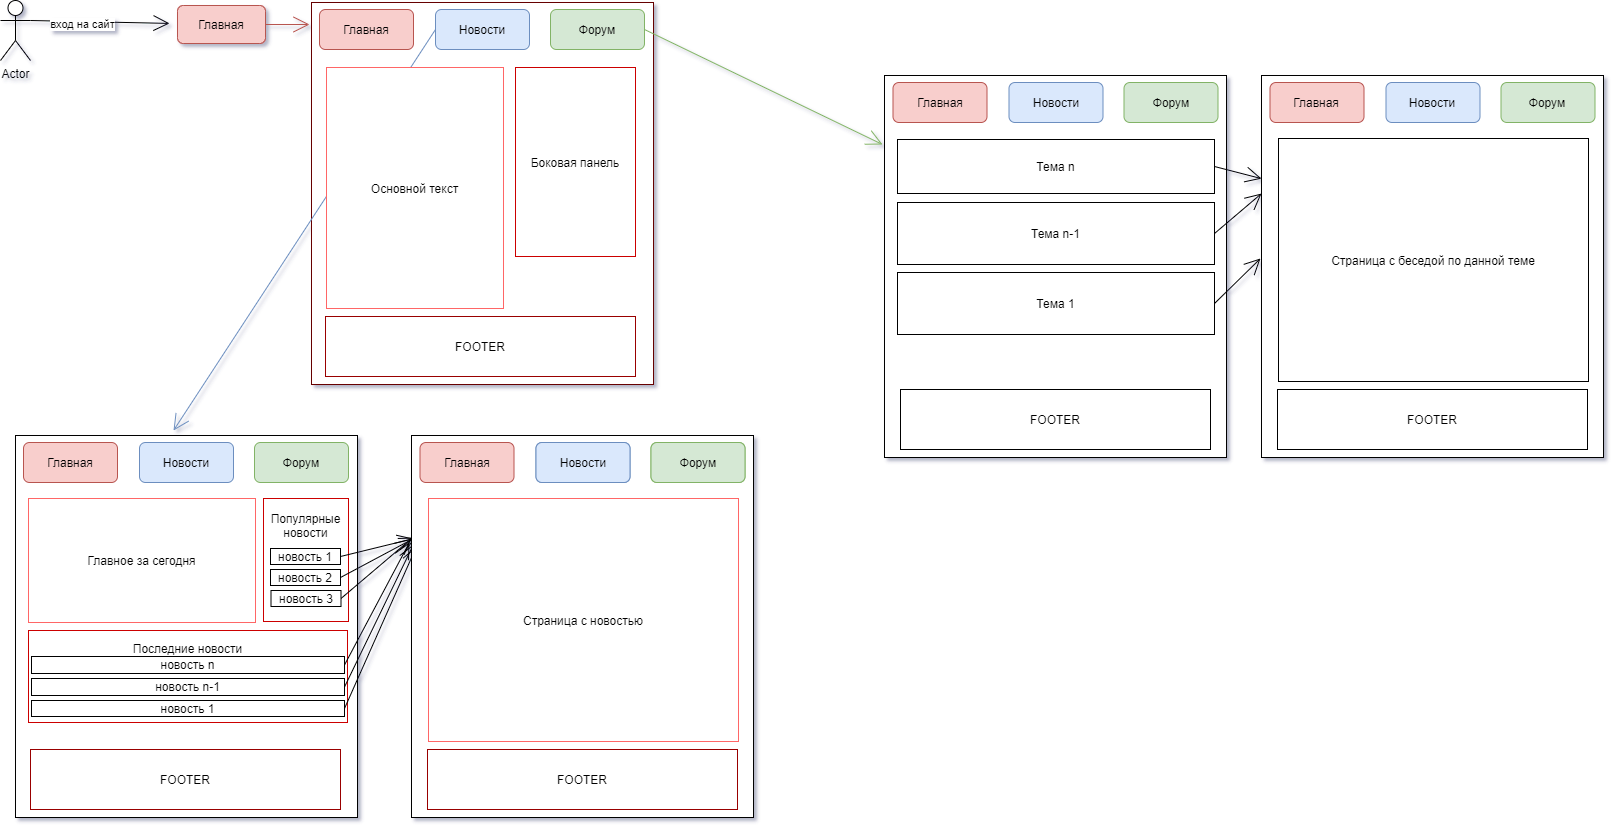

The diagram above was exported from draw.io. Its source (the exported page's mxGraphModel, read from the mxfile embedded in the PNG):
<mxGraphModel dx="2500" dy="2068" grid="0" gridSize="10" guides="1" tooltips="1" connect="1" arrows="1" fold="1" page="1" pageScale="1" pageWidth="827" pageHeight="1169" background="#ffffff" math="0" shadow="1">
  <root>
    <mxCell id="0" />
    <mxCell id="1" parent="0" />
    <mxCell id="Z32YWCErlfc_Y4S0Vm6A-4" style="edgeStyle=none;curved=1;rounded=0;orthogonalLoop=1;jettySize=auto;html=1;exitX=1;exitY=0.3333333333333333;exitDx=0;exitDy=0;exitPerimeter=0;endArrow=open;startSize=14;endSize=14;sourcePerimeterSpacing=8;targetPerimeterSpacing=8;" parent="1" source="Z32YWCErlfc_Y4S0Vm6A-1" target="Z32YWCErlfc_Y4S0Vm6A-20" edge="1">
      <mxGeometry relative="1" as="geometry">
        <mxPoint x="-667" y="-1143" as="targetPoint" />
      </mxGeometry>
    </mxCell>
    <mxCell id="Z32YWCErlfc_Y4S0Vm6A-8" value="вход на сайт" style="edgeLabel;html=1;align=center;verticalAlign=middle;resizable=0;points=[];" parent="Z32YWCErlfc_Y4S0Vm6A-4" vertex="1" connectable="0">
      <mxGeometry x="-0.2542" y="-2" relative="1" as="geometry">
        <mxPoint as="offset" />
      </mxGeometry>
    </mxCell>
    <mxCell id="Z32YWCErlfc_Y4S0Vm6A-1" value="Actor" style="shape=umlActor;verticalLabelPosition=bottom;verticalAlign=top;html=1;outlineConnect=0;hachureGap=4;pointerEvents=0;" parent="1" vertex="1">
      <mxGeometry x="-821" y="-1165" width="30" height="60" as="geometry" />
    </mxCell>
    <mxCell id="Z32YWCErlfc_Y4S0Vm6A-9" value="" style="rounded=0;whiteSpace=wrap;html=1;hachureGap=4;pointerEvents=0;strokeColor=#660000;" parent="1" vertex="1">
      <mxGeometry x="-510" y="-1163" width="342" height="382" as="geometry" />
    </mxCell>
    <mxCell id="Z32YWCErlfc_Y4S0Vm6A-12" value="Главная" style="rounded=1;whiteSpace=wrap;html=1;hachureGap=4;pointerEvents=0;fillColor=#f8cecc;strokeColor=#b85450;" parent="1" vertex="1">
      <mxGeometry x="-502" y="-1156" width="94" height="40" as="geometry" />
    </mxCell>
    <mxCell id="Z32YWCErlfc_Y4S0Vm6A-14" value="Новости" style="rounded=1;whiteSpace=wrap;html=1;hachureGap=4;pointerEvents=0;fillColor=#dae8fc;strokeColor=#6c8ebf;" parent="1" vertex="1">
      <mxGeometry x="-386" y="-1156" width="94" height="40" as="geometry" />
    </mxCell>
    <mxCell id="Z32YWCErlfc_Y4S0Vm6A-59" style="edgeStyle=none;curved=1;rounded=0;orthogonalLoop=1;jettySize=auto;html=1;exitX=1;exitY=0.5;exitDx=0;exitDy=0;endArrow=open;startSize=14;endSize=14;sourcePerimeterSpacing=8;targetPerimeterSpacing=8;fillColor=#d5e8d4;strokeColor=#82b366;" parent="1" source="Z32YWCErlfc_Y4S0Vm6A-15" edge="1">
      <mxGeometry relative="1" as="geometry">
        <mxPoint x="61" y="-1021" as="targetPoint" />
      </mxGeometry>
    </mxCell>
    <mxCell id="Z32YWCErlfc_Y4S0Vm6A-15" value="Форум" style="rounded=1;whiteSpace=wrap;html=1;hachureGap=4;pointerEvents=0;fillColor=#d5e8d4;strokeColor=#82b366;" parent="1" vertex="1">
      <mxGeometry x="-271" y="-1156" width="94" height="40" as="geometry" />
    </mxCell>
    <mxCell id="Z32YWCErlfc_Y4S0Vm6A-35" style="edgeStyle=none;curved=1;rounded=0;orthogonalLoop=1;jettySize=auto;html=1;exitX=0;exitY=0.5;exitDx=0;exitDy=0;endArrow=open;startSize=14;endSize=14;sourcePerimeterSpacing=8;targetPerimeterSpacing=8;fillColor=#dae8fc;strokeColor=#6c8ebf;entryX=0.462;entryY=-0.013;entryDx=0;entryDy=0;entryPerimeter=0;" parent="1" source="Z32YWCErlfc_Y4S0Vm6A-14" target="Z32YWCErlfc_Y4S0Vm6A-25" edge="1">
      <mxGeometry relative="1" as="geometry">
        <mxPoint x="-771" y="-735" as="targetPoint" />
      </mxGeometry>
    </mxCell>
    <mxCell id="Z32YWCErlfc_Y4S0Vm6A-17" value="Основной текст" style="rounded=0;whiteSpace=wrap;html=1;hachureGap=4;pointerEvents=0;strokeColor=#FF6666;" parent="1" vertex="1">
      <mxGeometry x="-495" y="-1098" width="177" height="241" as="geometry" />
    </mxCell>
    <mxCell id="Z32YWCErlfc_Y4S0Vm6A-18" value="Боковая панель" style="rounded=0;whiteSpace=wrap;html=1;hachureGap=4;pointerEvents=0;strokeColor=#CC0000;" parent="1" vertex="1">
      <mxGeometry x="-306" y="-1098" width="120" height="189" as="geometry" />
    </mxCell>
    <mxCell id="Z32YWCErlfc_Y4S0Vm6A-19" value="FOOTER" style="rounded=0;whiteSpace=wrap;html=1;hachureGap=4;pointerEvents=0;strokeColor=#990000;" parent="1" vertex="1">
      <mxGeometry x="-496" y="-849" width="310" height="60" as="geometry" />
    </mxCell>
    <mxCell id="Z32YWCErlfc_Y4S0Vm6A-32" style="edgeStyle=none;curved=1;rounded=0;orthogonalLoop=1;jettySize=auto;html=1;exitX=1;exitY=0.5;exitDx=0;exitDy=0;endArrow=open;startSize=14;endSize=14;sourcePerimeterSpacing=8;targetPerimeterSpacing=8;fillColor=#f8cecc;strokeColor=#b85450;" parent="1" source="Z32YWCErlfc_Y4S0Vm6A-20" edge="1">
      <mxGeometry relative="1" as="geometry">
        <mxPoint x="-512" y="-1141" as="targetPoint" />
      </mxGeometry>
    </mxCell>
    <mxCell id="Z32YWCErlfc_Y4S0Vm6A-20" value="Главная" style="rounded=1;whiteSpace=wrap;html=1;hachureGap=4;pointerEvents=0;fillColor=#f8cecc;strokeColor=#b85450;" parent="1" vertex="1">
      <mxGeometry x="-644" y="-1160" width="88" height="38" as="geometry" />
    </mxCell>
    <mxCell id="Z32YWCErlfc_Y4S0Vm6A-25" value="" style="rounded=0;whiteSpace=wrap;html=1;hachureGap=4;pointerEvents=0;" parent="1" vertex="1">
      <mxGeometry x="-806" y="-730" width="342" height="382" as="geometry" />
    </mxCell>
    <mxCell id="Z32YWCErlfc_Y4S0Vm6A-26" value="Главная" style="rounded=1;whiteSpace=wrap;html=1;hachureGap=4;pointerEvents=0;fillColor=#f8cecc;strokeColor=#b85450;" parent="1" vertex="1">
      <mxGeometry x="-798" y="-723" width="94" height="40" as="geometry" />
    </mxCell>
    <mxCell id="Z32YWCErlfc_Y4S0Vm6A-27" value="Новости" style="rounded=1;whiteSpace=wrap;html=1;hachureGap=4;pointerEvents=0;fillColor=#dae8fc;strokeColor=#6c8ebf;" parent="1" vertex="1">
      <mxGeometry x="-682" y="-723" width="94" height="40" as="geometry" />
    </mxCell>
    <mxCell id="Z32YWCErlfc_Y4S0Vm6A-28" value="Форум" style="rounded=1;whiteSpace=wrap;html=1;hachureGap=4;pointerEvents=0;fillColor=#d5e8d4;strokeColor=#82b366;" parent="1" vertex="1">
      <mxGeometry x="-567" y="-723" width="94" height="40" as="geometry" />
    </mxCell>
    <mxCell id="Z32YWCErlfc_Y4S0Vm6A-34" value="FOOTER" style="rounded=0;whiteSpace=wrap;html=1;hachureGap=4;pointerEvents=0;strokeColor=#990000;" parent="1" vertex="1">
      <mxGeometry x="-791" y="-416" width="310" height="60" as="geometry" />
    </mxCell>
    <mxCell id="Z32YWCErlfc_Y4S0Vm6A-36" value="Главное за сегодня" style="rounded=0;whiteSpace=wrap;html=1;hachureGap=4;pointerEvents=0;strokeColor=#FF6666;" parent="1" vertex="1">
      <mxGeometry x="-793" y="-667" width="227" height="124" as="geometry" />
    </mxCell>
    <mxCell id="Z32YWCErlfc_Y4S0Vm6A-38" value="Популярные новости&lt;br&gt;&lt;br&gt;&lt;br&gt;&lt;br&gt;&lt;br&gt;&lt;br&gt;" style="rounded=0;whiteSpace=wrap;html=1;hachureGap=4;pointerEvents=0;strokeColor=#CC0000;" parent="1" vertex="1">
      <mxGeometry x="-558" y="-667" width="85" height="123" as="geometry" />
    </mxCell>
    <mxCell id="Z32YWCErlfc_Y4S0Vm6A-48" style="edgeStyle=none;curved=1;rounded=0;orthogonalLoop=1;jettySize=auto;html=1;exitX=1;exitY=0.5;exitDx=0;exitDy=0;entryX=0.006;entryY=0.27;entryDx=0;entryDy=0;entryPerimeter=0;endArrow=open;startSize=14;endSize=14;sourcePerimeterSpacing=8;targetPerimeterSpacing=8;" parent="1" source="Z32YWCErlfc_Y4S0Vm6A-39" target="Z32YWCErlfc_Y4S0Vm6A-47" edge="1">
      <mxGeometry relative="1" as="geometry" />
    </mxCell>
    <mxCell id="Z32YWCErlfc_Y4S0Vm6A-39" value="&lt;span style=&quot;color: rgba(0 , 0 , 0 , 0) ; font-family: monospace ; font-size: 0px&quot;&gt;%3CmxGraphModel%3E%3Croot%3E%3CmxCell%20id%3D%220%22%2F%3E%3CmxCell%20id%3D%221%22%20parent%3D%220%22%2F%3E%3CmxCell%20id%3D%222%22%20value%3D%22%D0%BD%D0%BE%D0%B2%D0%BE%D1%81%D1%82%D1%8C%203%22%20style%3D%22rounded%3D1%3BwhiteSpace%3Dwrap%3Bhtml%3D1%3Bsketch%3D0%3BhachureGap%3D4%3BpointerEvents%3D0%3BfontColor%3D%23E4FDE1%3BstrokeColor%3D%23028090%3BfillColor%3D%23F45B69%3B%22%20vertex%3D%221%22%20parent%3D%221%22%3E%3CmxGeometry%20x%3D%22134%22%20y%3D%22445%22%20width%3D%2279%22%20height%3D%2242%22%20as%3D%22geometry%22%2F%3E%3C%2FmxCell%3E%3C%2Froot%3E%3C%2FmxGraphModel%3E&lt;/span&gt;новость 1" style="rounded=0;whiteSpace=wrap;html=1;hachureGap=4;pointerEvents=0;" parent="1" vertex="1">
      <mxGeometry x="-551" y="-617" width="70" height="16" as="geometry" />
    </mxCell>
    <mxCell id="Z32YWCErlfc_Y4S0Vm6A-49" style="edgeStyle=none;curved=1;rounded=0;orthogonalLoop=1;jettySize=auto;html=1;exitX=1;exitY=0.5;exitDx=0;exitDy=0;endArrow=open;startSize=14;endSize=14;sourcePerimeterSpacing=8;targetPerimeterSpacing=8;" parent="1" source="Z32YWCErlfc_Y4S0Vm6A-40" edge="1">
      <mxGeometry relative="1" as="geometry">
        <mxPoint x="-406" y="-628" as="targetPoint" />
      </mxGeometry>
    </mxCell>
    <mxCell id="Z32YWCErlfc_Y4S0Vm6A-40" value="&lt;span style=&quot;color: rgba(0 , 0 , 0 , 0) ; font-family: monospace ; font-size: 0px&quot;&gt;%3CmxGraphModel%3E%3Croot%3E%3CmxCell%20id%3D%220%22%2F%3E%3CmxCell%20id%3D%221%22%20parent%3D%220%22%2F%3E%3CmxCell%20id%3D%222%22%20value%3D%22%D0%BD%D0%BE%D0%B2%D0%BE%D1%81%D1%82%D1%8C%203%22%20style%3D%22rounded%3D1%3BwhiteSpace%3Dwrap%3Bhtml%3D1%3Bsketch%3D0%3BhachureGap%3D4%3BpointerEvents%3D0%3BfontColor%3D%23E4FDE1%3BstrokeColor%3D%23028090%3BfillColor%3D%23F45B69%3B%22%20vertex%3D%221%22%20parent%3D%221%22%3E%3CmxGeometry%20x%3D%22134%22%20y%3D%22445%22%20width%3D%2279%22%20height%3D%2242%22%20as%3D%22geometry%22%2F%3E%3C%2FmxCell%3E%3C%2Froot%3E%3C%2FmxGraphModel%3E&lt;/span&gt;новость 2" style="rounded=0;whiteSpace=wrap;html=1;hachureGap=4;pointerEvents=0;" parent="1" vertex="1">
      <mxGeometry x="-551" y="-596" width="70" height="16" as="geometry" />
    </mxCell>
    <mxCell id="Z32YWCErlfc_Y4S0Vm6A-50" style="edgeStyle=none;curved=1;rounded=0;orthogonalLoop=1;jettySize=auto;html=1;exitX=1;exitY=0.5;exitDx=0;exitDy=0;entryX=0;entryY=0.27;entryDx=0;entryDy=0;entryPerimeter=0;endArrow=open;startSize=14;endSize=14;sourcePerimeterSpacing=8;targetPerimeterSpacing=8;" parent="1" source="Z32YWCErlfc_Y4S0Vm6A-41" target="Z32YWCErlfc_Y4S0Vm6A-47" edge="1">
      <mxGeometry relative="1" as="geometry" />
    </mxCell>
    <mxCell id="Z32YWCErlfc_Y4S0Vm6A-41" value="&lt;span style=&quot;color: rgba(0 , 0 , 0 , 0) ; font-family: monospace ; font-size: 0px&quot;&gt;%3CmxGraphModel%3E%3Croot%3E%3CmxCell%20id%3D%220%22%2F%3E%3CmxCell%20id%3D%221%22%20parent%3D%220%22%2F%3E%3CmxCell%20id%3D%222%22%20value%3D%22%D0%BD%D0%BE%D0%B2%D0%BE%D1%81%D1%82%D1%8C%203%22%20style%3D%22rounded%3D1%3BwhiteSpace%3Dwrap%3Bhtml%3D1%3Bsketch%3D0%3BhachureGap%3D4%3BpointerEvents%3D0%3BfontColor%3D%23E4FDE1%3BstrokeColor%3D%23028090%3BfillColor%3D%23F45B69%3B%22%20vertex%3D%221%22%20parent%3D%221%22%3E%3CmxGeometry%20x%3D%22134%22%20y%3D%22445%22%20width%3D%2279%22%20height%3D%2242%22%20as%3D%22geometry%22%2F%3E%3C%2FmxCell%3E%3C%2Froot%3E%3C%2FmxGraphModel%3E&lt;/span&gt;новость 3" style="rounded=0;whiteSpace=wrap;html=1;hachureGap=4;pointerEvents=0;" parent="1" vertex="1">
      <mxGeometry x="-550.5" y="-575" width="70" height="16" as="geometry" />
    </mxCell>
    <mxCell id="Z32YWCErlfc_Y4S0Vm6A-42" value="Последние новости&lt;br&gt;&lt;br&gt;&lt;br&gt;&lt;br&gt;&lt;br&gt;" style="rounded=0;whiteSpace=wrap;html=1;hachureGap=4;pointerEvents=0;strokeColor=#CC0000;" parent="1" vertex="1">
      <mxGeometry x="-793" y="-535" width="319" height="92" as="geometry" />
    </mxCell>
    <mxCell id="Z32YWCErlfc_Y4S0Vm6A-51" style="edgeStyle=none;curved=1;rounded=0;orthogonalLoop=1;jettySize=auto;html=1;exitX=1;exitY=0.5;exitDx=0;exitDy=0;entryX=-0.006;entryY=0.28;entryDx=0;entryDy=0;entryPerimeter=0;endArrow=open;startSize=14;endSize=14;sourcePerimeterSpacing=8;targetPerimeterSpacing=8;" parent="1" source="Z32YWCErlfc_Y4S0Vm6A-43" target="Z32YWCErlfc_Y4S0Vm6A-47" edge="1">
      <mxGeometry relative="1" as="geometry" />
    </mxCell>
    <mxCell id="Z32YWCErlfc_Y4S0Vm6A-43" value="новость n" style="rounded=0;whiteSpace=wrap;html=1;hachureGap=4;pointerEvents=0;" parent="1" vertex="1">
      <mxGeometry x="-790" y="-509" width="313" height="17" as="geometry" />
    </mxCell>
    <mxCell id="Z32YWCErlfc_Y4S0Vm6A-52" style="edgeStyle=none;curved=1;rounded=0;orthogonalLoop=1;jettySize=auto;html=1;exitX=1;exitY=0.5;exitDx=0;exitDy=0;entryX=0.006;entryY=0.285;entryDx=0;entryDy=0;entryPerimeter=0;endArrow=open;startSize=14;endSize=14;sourcePerimeterSpacing=8;targetPerimeterSpacing=8;" parent="1" source="Z32YWCErlfc_Y4S0Vm6A-44" target="Z32YWCErlfc_Y4S0Vm6A-47" edge="1">
      <mxGeometry relative="1" as="geometry" />
    </mxCell>
    <mxCell id="Z32YWCErlfc_Y4S0Vm6A-44" value="новость n-1" style="rounded=0;whiteSpace=wrap;html=1;hachureGap=4;pointerEvents=0;" parent="1" vertex="1">
      <mxGeometry x="-790" y="-487" width="313" height="17" as="geometry" />
    </mxCell>
    <mxCell id="Z32YWCErlfc_Y4S0Vm6A-53" style="edgeStyle=none;curved=1;rounded=0;orthogonalLoop=1;jettySize=auto;html=1;exitX=1;exitY=0.5;exitDx=0;exitDy=0;endArrow=open;startSize=14;endSize=14;sourcePerimeterSpacing=8;targetPerimeterSpacing=8;" parent="1" source="Z32YWCErlfc_Y4S0Vm6A-45" edge="1">
      <mxGeometry relative="1" as="geometry">
        <mxPoint x="-405" y="-619" as="targetPoint" />
      </mxGeometry>
    </mxCell>
    <mxCell id="Z32YWCErlfc_Y4S0Vm6A-45" value="новость 1" style="rounded=0;whiteSpace=wrap;html=1;hachureGap=4;pointerEvents=0;" parent="1" vertex="1">
      <mxGeometry x="-790" y="-465" width="313" height="16" as="geometry" />
    </mxCell>
    <mxCell id="Z32YWCErlfc_Y4S0Vm6A-47" value="" style="rounded=0;whiteSpace=wrap;html=1;hachureGap=4;pointerEvents=0;" parent="1" vertex="1">
      <mxGeometry x="-410" y="-730" width="342" height="382" as="geometry" />
    </mxCell>
    <mxCell id="Z32YWCErlfc_Y4S0Vm6A-54" value="Главная" style="rounded=1;whiteSpace=wrap;html=1;hachureGap=4;pointerEvents=0;fillColor=#f8cecc;strokeColor=#b85450;" parent="1" vertex="1">
      <mxGeometry x="-401.5" y="-723" width="94" height="40" as="geometry" />
    </mxCell>
    <mxCell id="Z32YWCErlfc_Y4S0Vm6A-55" value="Новости" style="rounded=1;whiteSpace=wrap;html=1;hachureGap=4;pointerEvents=0;fillColor=#dae8fc;strokeColor=#6c8ebf;" parent="1" vertex="1">
      <mxGeometry x="-285.5" y="-723" width="94" height="40" as="geometry" />
    </mxCell>
    <mxCell id="Z32YWCErlfc_Y4S0Vm6A-56" value="Форум" style="rounded=1;whiteSpace=wrap;html=1;hachureGap=4;pointerEvents=0;fillColor=#d5e8d4;strokeColor=#82b366;" parent="1" vertex="1">
      <mxGeometry x="-170.5" y="-723" width="94" height="40" as="geometry" />
    </mxCell>
    <mxCell id="Z32YWCErlfc_Y4S0Vm6A-57" value="Страница с новостью" style="rounded=0;whiteSpace=wrap;html=1;hachureGap=4;pointerEvents=0;" parent="1" vertex="1">
      <mxGeometry x="-393" y="-667" width="310" height="243" as="geometry" />
    </mxCell>
    <mxCell id="Z32YWCErlfc_Y4S0Vm6A-58" value="FOOTER" style="rounded=0;whiteSpace=wrap;html=1;hachureGap=4;pointerEvents=0;strokeColor=#990000;" parent="1" vertex="1">
      <mxGeometry x="-394" y="-416" width="310" height="60" as="geometry" />
    </mxCell>
    <mxCell id="Z32YWCErlfc_Y4S0Vm6A-61" value="" style="rounded=0;whiteSpace=wrap;html=1;hachureGap=4;pointerEvents=0;" parent="1" vertex="1">
      <mxGeometry x="63" y="-1090" width="342" height="382" as="geometry" />
    </mxCell>
    <mxCell id="Z32YWCErlfc_Y4S0Vm6A-62" value="Главная" style="rounded=1;whiteSpace=wrap;html=1;hachureGap=4;pointerEvents=0;fillColor=#f8cecc;strokeColor=#b85450;" parent="1" vertex="1">
      <mxGeometry x="71.5" y="-1083" width="94" height="40" as="geometry" />
    </mxCell>
    <mxCell id="Z32YWCErlfc_Y4S0Vm6A-63" value="Новости" style="rounded=1;whiteSpace=wrap;html=1;hachureGap=4;pointerEvents=0;fillColor=#dae8fc;strokeColor=#6c8ebf;" parent="1" vertex="1">
      <mxGeometry x="187.5" y="-1083" width="94" height="40" as="geometry" />
    </mxCell>
    <mxCell id="Z32YWCErlfc_Y4S0Vm6A-64" value="Форум" style="rounded=1;whiteSpace=wrap;html=1;hachureGap=4;pointerEvents=0;fillColor=#d5e8d4;strokeColor=#82b366;" parent="1" vertex="1">
      <mxGeometry x="302.5" y="-1083" width="94" height="40" as="geometry" />
    </mxCell>
    <mxCell id="Z32YWCErlfc_Y4S0Vm6A-80" style="edgeStyle=none;curved=1;rounded=0;orthogonalLoop=1;jettySize=auto;html=1;exitX=1;exitY=0.5;exitDx=0;exitDy=0;entryX=0;entryY=0.27;entryDx=0;entryDy=0;entryPerimeter=0;endArrow=open;startSize=14;endSize=14;sourcePerimeterSpacing=8;targetPerimeterSpacing=8;" parent="1" source="Z32YWCErlfc_Y4S0Vm6A-65" target="Z32YWCErlfc_Y4S0Vm6A-74" edge="1">
      <mxGeometry relative="1" as="geometry" />
    </mxCell>
    <mxCell id="Z32YWCErlfc_Y4S0Vm6A-65" value="Тема n" style="rounded=0;whiteSpace=wrap;html=1;hachureGap=4;pointerEvents=0;" parent="1" vertex="1">
      <mxGeometry x="76" y="-1026" width="317" height="54" as="geometry" />
    </mxCell>
    <mxCell id="Z32YWCErlfc_Y4S0Vm6A-66" value="FOOTER" style="rounded=0;whiteSpace=wrap;html=1;hachureGap=4;pointerEvents=0;" parent="1" vertex="1">
      <mxGeometry x="79" y="-776" width="310" height="60" as="geometry" />
    </mxCell>
    <mxCell id="Z32YWCErlfc_Y4S0Vm6A-81" style="edgeStyle=none;curved=1;rounded=0;orthogonalLoop=1;jettySize=auto;html=1;exitX=1;exitY=0.5;exitDx=0;exitDy=0;entryX=0;entryY=0.309;entryDx=0;entryDy=0;entryPerimeter=0;endArrow=open;startSize=14;endSize=14;sourcePerimeterSpacing=8;targetPerimeterSpacing=8;" parent="1" source="Z32YWCErlfc_Y4S0Vm6A-67" target="Z32YWCErlfc_Y4S0Vm6A-74" edge="1">
      <mxGeometry relative="1" as="geometry" />
    </mxCell>
    <mxCell id="Z32YWCErlfc_Y4S0Vm6A-67" value="Тема n-1" style="rounded=0;whiteSpace=wrap;html=1;hachureGap=4;pointerEvents=0;" parent="1" vertex="1">
      <mxGeometry x="76" y="-963" width="317" height="62" as="geometry" />
    </mxCell>
    <mxCell id="Z32YWCErlfc_Y4S0Vm6A-82" style="edgeStyle=none;curved=1;rounded=0;orthogonalLoop=1;jettySize=auto;html=1;exitX=1;exitY=0.5;exitDx=0;exitDy=0;endArrow=open;startSize=14;endSize=14;sourcePerimeterSpacing=8;targetPerimeterSpacing=8;entryX=-0.003;entryY=0.479;entryDx=0;entryDy=0;entryPerimeter=0;" parent="1" source="Z32YWCErlfc_Y4S0Vm6A-68" target="Z32YWCErlfc_Y4S0Vm6A-74" edge="1">
      <mxGeometry relative="1" as="geometry">
        <mxPoint x="436" y="-919" as="targetPoint" />
      </mxGeometry>
    </mxCell>
    <mxCell id="Z32YWCErlfc_Y4S0Vm6A-68" value="Тема 1" style="rounded=0;whiteSpace=wrap;html=1;hachureGap=4;pointerEvents=0;" parent="1" vertex="1">
      <mxGeometry x="76" y="-893" width="317" height="62" as="geometry" />
    </mxCell>
    <mxCell id="Z32YWCErlfc_Y4S0Vm6A-71" value="Страница с новостью" style="rounded=0;whiteSpace=wrap;html=1;hachureGap=4;pointerEvents=0;strokeColor=#FF6666;" parent="1" vertex="1">
      <mxGeometry x="-393" y="-667" width="310" height="243" as="geometry" />
    </mxCell>
    <mxCell id="Z32YWCErlfc_Y4S0Vm6A-72" value="Форум" style="rounded=1;whiteSpace=wrap;html=1;hachureGap=4;pointerEvents=0;fillColor=#d5e8d4;strokeColor=#82b366;" parent="1" vertex="1">
      <mxGeometry x="-170.5" y="-723" width="94" height="40" as="geometry" />
    </mxCell>
    <mxCell id="Z32YWCErlfc_Y4S0Vm6A-73" value="Новости" style="rounded=1;whiteSpace=wrap;html=1;hachureGap=4;pointerEvents=0;fillColor=#dae8fc;strokeColor=#6c8ebf;" parent="1" vertex="1">
      <mxGeometry x="-285.5" y="-723" width="94" height="40" as="geometry" />
    </mxCell>
    <mxCell id="Z32YWCErlfc_Y4S0Vm6A-74" value="" style="rounded=0;whiteSpace=wrap;html=1;hachureGap=4;pointerEvents=0;" parent="1" vertex="1">
      <mxGeometry x="440" y="-1090" width="342" height="382" as="geometry" />
    </mxCell>
    <mxCell id="Z32YWCErlfc_Y4S0Vm6A-75" value="Главная" style="rounded=1;whiteSpace=wrap;html=1;hachureGap=4;pointerEvents=0;fillColor=#f8cecc;strokeColor=#b85450;" parent="1" vertex="1">
      <mxGeometry x="448.5" y="-1083" width="94" height="40" as="geometry" />
    </mxCell>
    <mxCell id="Z32YWCErlfc_Y4S0Vm6A-76" value="FOOTER" style="rounded=0;whiteSpace=wrap;html=1;hachureGap=4;pointerEvents=0;" parent="1" vertex="1">
      <mxGeometry x="456" y="-776" width="310" height="60" as="geometry" />
    </mxCell>
    <mxCell id="Z32YWCErlfc_Y4S0Vm6A-77" value="Страница с беседой по данной теме" style="rounded=0;whiteSpace=wrap;html=1;hachureGap=4;pointerEvents=0;" parent="1" vertex="1">
      <mxGeometry x="457" y="-1027" width="310" height="243" as="geometry" />
    </mxCell>
    <mxCell id="Z32YWCErlfc_Y4S0Vm6A-78" value="Форум" style="rounded=1;whiteSpace=wrap;html=1;hachureGap=4;pointerEvents=0;fillColor=#d5e8d4;strokeColor=#82b366;" parent="1" vertex="1">
      <mxGeometry x="679.5" y="-1083" width="94" height="40" as="geometry" />
    </mxCell>
    <mxCell id="Z32YWCErlfc_Y4S0Vm6A-79" value="Новости" style="rounded=1;whiteSpace=wrap;html=1;hachureGap=4;pointerEvents=0;fillColor=#dae8fc;strokeColor=#6c8ebf;" parent="1" vertex="1">
      <mxGeometry x="564.5" y="-1083" width="94" height="40" as="geometry" />
    </mxCell>
  </root>
</mxGraphModel>